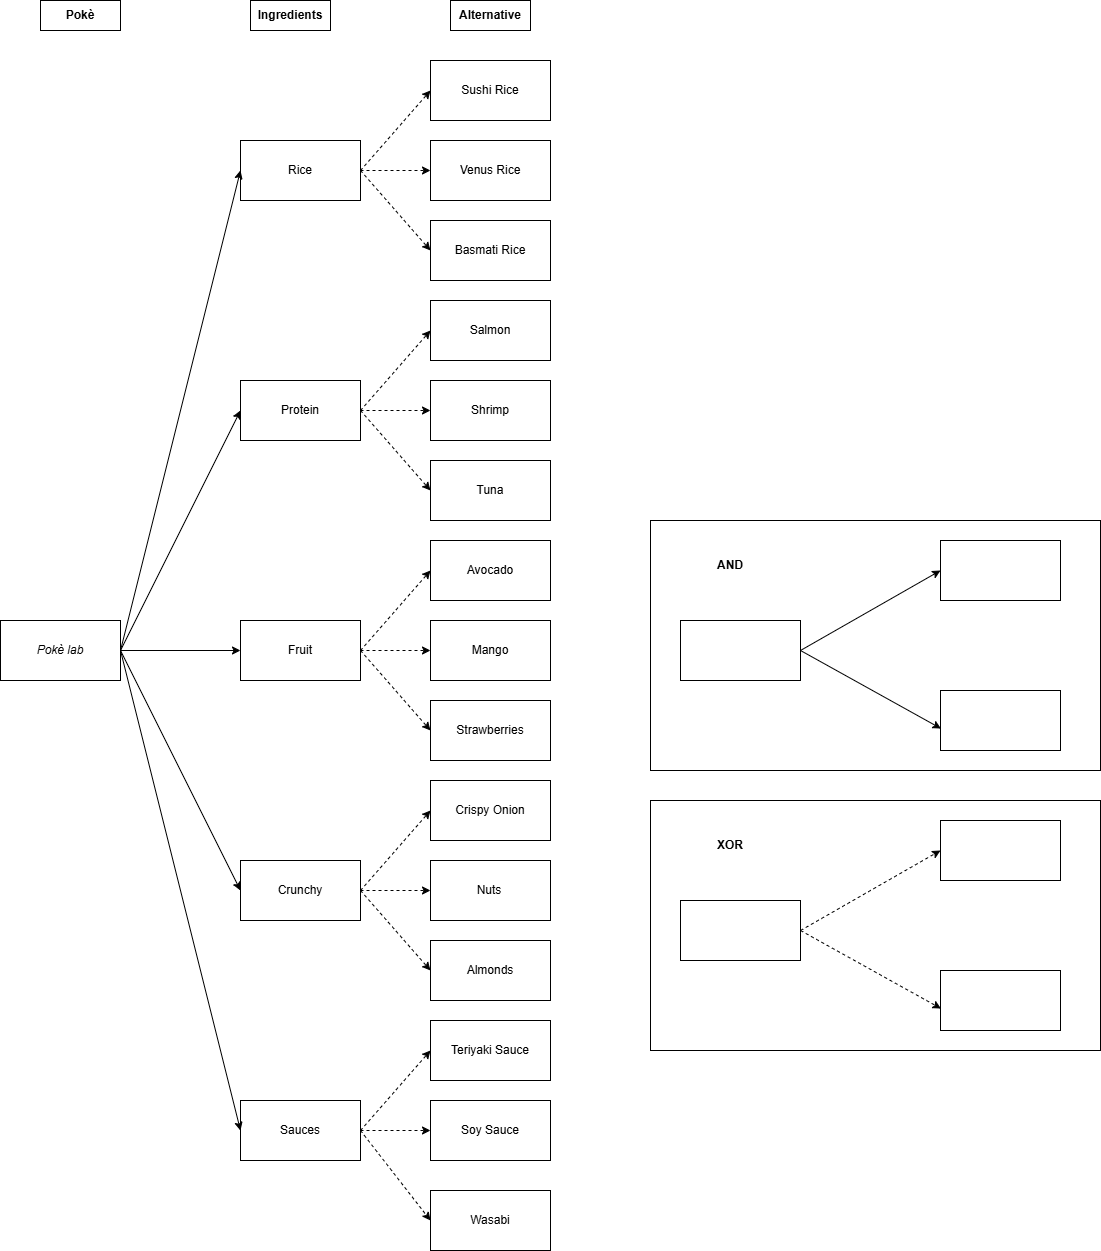

The diagram above was exported from draw.io. Its source (the exported page's mxGraphModel, read from the mxfile embedded in the PNG):
<mxGraphModel dx="1032" dy="1366" grid="1" gridSize="10" guides="1" tooltips="1" connect="1" arrows="1" fold="1" page="1" pageScale="1" pageWidth="583" pageHeight="827" math="0" shadow="0">
  <root>
    <mxCell id="0" />
    <mxCell id="1" parent="0" />
    <mxCell id="WrBVWkb9D9MAT0sHmPS7-1" value="" style="rounded=0;whiteSpace=wrap;html=1;labelBackgroundColor=none;" vertex="1" parent="1">
      <mxGeometry x="460" y="-60" width="80" height="30" as="geometry" />
    </mxCell>
    <mxCell id="WrBVWkb9D9MAT0sHmPS7-2" value="" style="rounded=0;whiteSpace=wrap;html=1;labelBackgroundColor=none;" vertex="1" parent="1">
      <mxGeometry x="260" y="-60" width="80" height="30" as="geometry" />
    </mxCell>
    <mxCell id="WrBVWkb9D9MAT0sHmPS7-3" value="" style="rounded=0;whiteSpace=wrap;html=1;labelBackgroundColor=none;" vertex="1" parent="1">
      <mxGeometry x="50" y="-60" width="80" height="30" as="geometry" />
    </mxCell>
    <mxCell id="WrBVWkb9D9MAT0sHmPS7-4" value="" style="rounded=0;whiteSpace=wrap;html=1;" vertex="1" parent="1">
      <mxGeometry x="660" y="460" width="450" height="250" as="geometry" />
    </mxCell>
    <mxCell id="WrBVWkb9D9MAT0sHmPS7-5" value="&lt;i&gt;Pokè lab&lt;/i&gt;" style="rounded=0;whiteSpace=wrap;html=1;" vertex="1" parent="1">
      <mxGeometry x="10" y="560" width="120" height="60" as="geometry" />
    </mxCell>
    <mxCell id="WrBVWkb9D9MAT0sHmPS7-6" value="" style="endArrow=classic;html=1;rounded=0;exitX=1;exitY=0.5;exitDx=0;exitDy=0;entryX=0;entryY=0.5;entryDx=0;entryDy=0;" edge="1" parent="1" source="WrBVWkb9D9MAT0sHmPS7-5" target="WrBVWkb9D9MAT0sHmPS7-7">
      <mxGeometry width="50" height="50" relative="1" as="geometry">
        <mxPoint x="260" y="300" as="sourcePoint" />
        <mxPoint x="310" y="250" as="targetPoint" />
      </mxGeometry>
    </mxCell>
    <mxCell id="WrBVWkb9D9MAT0sHmPS7-7" value="Protein" style="rounded=0;whiteSpace=wrap;html=1;" vertex="1" parent="1">
      <mxGeometry x="250" y="320" width="120" height="60" as="geometry" />
    </mxCell>
    <mxCell id="WrBVWkb9D9MAT0sHmPS7-8" value="Rice" style="rounded=0;whiteSpace=wrap;html=1;" vertex="1" parent="1">
      <mxGeometry x="250" y="80" width="120" height="60" as="geometry" />
    </mxCell>
    <mxCell id="WrBVWkb9D9MAT0sHmPS7-9" value="Sushi Rice" style="rounded=0;whiteSpace=wrap;html=1;" vertex="1" parent="1">
      <mxGeometry x="440" width="120" height="60" as="geometry" />
    </mxCell>
    <mxCell id="WrBVWkb9D9MAT0sHmPS7-10" value="Venus Rice" style="rounded=0;whiteSpace=wrap;html=1;" vertex="1" parent="1">
      <mxGeometry x="440" y="80" width="120" height="60" as="geometry" />
    </mxCell>
    <mxCell id="WrBVWkb9D9MAT0sHmPS7-11" value="Basmati Rice" style="rounded=0;whiteSpace=wrap;html=1;" vertex="1" parent="1">
      <mxGeometry x="440" y="160" width="120" height="60" as="geometry" />
    </mxCell>
    <mxCell id="WrBVWkb9D9MAT0sHmPS7-12" value="Salmon" style="rounded=0;whiteSpace=wrap;html=1;" vertex="1" parent="1">
      <mxGeometry x="440" y="240" width="120" height="60" as="geometry" />
    </mxCell>
    <mxCell id="WrBVWkb9D9MAT0sHmPS7-13" value="Shrimp" style="rounded=0;whiteSpace=wrap;html=1;" vertex="1" parent="1">
      <mxGeometry x="440" y="320" width="120" height="60" as="geometry" />
    </mxCell>
    <mxCell id="WrBVWkb9D9MAT0sHmPS7-14" value="Tuna" style="rounded=0;whiteSpace=wrap;html=1;" vertex="1" parent="1">
      <mxGeometry x="440" y="400" width="120" height="60" as="geometry" />
    </mxCell>
    <mxCell id="WrBVWkb9D9MAT0sHmPS7-15" value="Avocado" style="rounded=0;whiteSpace=wrap;html=1;" vertex="1" parent="1">
      <mxGeometry x="440" y="480" width="120" height="60" as="geometry" />
    </mxCell>
    <mxCell id="WrBVWkb9D9MAT0sHmPS7-16" value="Mango" style="rounded=0;whiteSpace=wrap;html=1;" vertex="1" parent="1">
      <mxGeometry x="440" y="560" width="120" height="60" as="geometry" />
    </mxCell>
    <mxCell id="WrBVWkb9D9MAT0sHmPS7-17" value="Strawberries" style="rounded=0;whiteSpace=wrap;html=1;" vertex="1" parent="1">
      <mxGeometry x="440" y="640" width="120" height="60" as="geometry" />
    </mxCell>
    <mxCell id="WrBVWkb9D9MAT0sHmPS7-18" value="Crispy Onion" style="rounded=0;whiteSpace=wrap;html=1;" vertex="1" parent="1">
      <mxGeometry x="440" y="720" width="120" height="60" as="geometry" />
    </mxCell>
    <mxCell id="WrBVWkb9D9MAT0sHmPS7-19" value="Nuts&lt;span style=&quot;white-space: pre;&quot;&gt;&#09;&lt;/span&gt;" style="rounded=0;whiteSpace=wrap;html=1;" vertex="1" parent="1">
      <mxGeometry x="440" y="800" width="120" height="60" as="geometry" />
    </mxCell>
    <mxCell id="WrBVWkb9D9MAT0sHmPS7-20" value="Almonds" style="rounded=0;whiteSpace=wrap;html=1;" vertex="1" parent="1">
      <mxGeometry x="440" y="880" width="120" height="60" as="geometry" />
    </mxCell>
    <mxCell id="WrBVWkb9D9MAT0sHmPS7-21" value="Teriyaki Sauce" style="rounded=0;whiteSpace=wrap;html=1;" vertex="1" parent="1">
      <mxGeometry x="440" y="960" width="120" height="60" as="geometry" />
    </mxCell>
    <mxCell id="WrBVWkb9D9MAT0sHmPS7-22" value="Wasabi" style="rounded=0;whiteSpace=wrap;html=1;" vertex="1" parent="1">
      <mxGeometry x="440" y="1130" width="120" height="60" as="geometry" />
    </mxCell>
    <mxCell id="WrBVWkb9D9MAT0sHmPS7-23" value="Soy Sauce" style="rounded=0;whiteSpace=wrap;html=1;" vertex="1" parent="1">
      <mxGeometry x="440" y="1040" width="120" height="60" as="geometry" />
    </mxCell>
    <mxCell id="WrBVWkb9D9MAT0sHmPS7-26" value="" style="endArrow=classic;html=1;rounded=0;entryX=0;entryY=0.5;entryDx=0;entryDy=0;dashed=1;" edge="1" parent="1" target="WrBVWkb9D9MAT0sHmPS7-9">
      <mxGeometry width="50" height="50" relative="1" as="geometry">
        <mxPoint x="370" y="110" as="sourcePoint" />
        <mxPoint x="310" y="230" as="targetPoint" />
      </mxGeometry>
    </mxCell>
    <mxCell id="WrBVWkb9D9MAT0sHmPS7-27" value="" style="endArrow=classic;html=1;rounded=0;entryX=0;entryY=0.5;entryDx=0;entryDy=0;dashed=1;exitX=1;exitY=0.5;exitDx=0;exitDy=0;" edge="1" parent="1" source="WrBVWkb9D9MAT0sHmPS7-8" target="WrBVWkb9D9MAT0sHmPS7-10">
      <mxGeometry width="50" height="50" relative="1" as="geometry">
        <mxPoint x="380" y="120" as="sourcePoint" />
        <mxPoint x="450" y="40" as="targetPoint" />
      </mxGeometry>
    </mxCell>
    <mxCell id="WrBVWkb9D9MAT0sHmPS7-28" value="" style="endArrow=classic;html=1;rounded=0;entryX=0;entryY=0.5;entryDx=0;entryDy=0;dashed=1;exitX=1;exitY=0.5;exitDx=0;exitDy=0;" edge="1" parent="1" source="WrBVWkb9D9MAT0sHmPS7-8" target="WrBVWkb9D9MAT0sHmPS7-11">
      <mxGeometry width="50" height="50" relative="1" as="geometry">
        <mxPoint x="380" y="120" as="sourcePoint" />
        <mxPoint x="450" y="120" as="targetPoint" />
      </mxGeometry>
    </mxCell>
    <mxCell id="WrBVWkb9D9MAT0sHmPS7-29" value="" style="endArrow=classic;html=1;rounded=0;entryX=0;entryY=0.5;entryDx=0;entryDy=0;dashed=1;exitX=1;exitY=0.5;exitDx=0;exitDy=0;" edge="1" parent="1" source="WrBVWkb9D9MAT0sHmPS7-7" target="WrBVWkb9D9MAT0sHmPS7-12">
      <mxGeometry width="50" height="50" relative="1" as="geometry">
        <mxPoint x="380" y="120" as="sourcePoint" />
        <mxPoint x="450" y="200" as="targetPoint" />
      </mxGeometry>
    </mxCell>
    <mxCell id="WrBVWkb9D9MAT0sHmPS7-30" value="" style="endArrow=classic;html=1;rounded=0;entryX=0;entryY=0.5;entryDx=0;entryDy=0;dashed=1;exitX=1;exitY=0.5;exitDx=0;exitDy=0;" edge="1" parent="1" source="WrBVWkb9D9MAT0sHmPS7-7" target="WrBVWkb9D9MAT0sHmPS7-13">
      <mxGeometry width="50" height="50" relative="1" as="geometry">
        <mxPoint x="380" y="360" as="sourcePoint" />
        <mxPoint x="450" y="280" as="targetPoint" />
      </mxGeometry>
    </mxCell>
    <mxCell id="WrBVWkb9D9MAT0sHmPS7-31" value="" style="endArrow=classic;html=1;rounded=0;entryX=0;entryY=0.5;entryDx=0;entryDy=0;dashed=1;exitX=1;exitY=0.5;exitDx=0;exitDy=0;" edge="1" parent="1" source="WrBVWkb9D9MAT0sHmPS7-7" target="WrBVWkb9D9MAT0sHmPS7-14">
      <mxGeometry width="50" height="50" relative="1" as="geometry">
        <mxPoint x="380" y="360" as="sourcePoint" />
        <mxPoint x="450" y="360" as="targetPoint" />
      </mxGeometry>
    </mxCell>
    <mxCell id="WrBVWkb9D9MAT0sHmPS7-32" value="Fruit" style="rounded=0;whiteSpace=wrap;html=1;" vertex="1" parent="1">
      <mxGeometry x="250" y="560" width="120" height="60" as="geometry" />
    </mxCell>
    <mxCell id="WrBVWkb9D9MAT0sHmPS7-33" value="" style="endArrow=classic;html=1;rounded=0;entryX=0;entryY=0.5;entryDx=0;entryDy=0;dashed=1;exitX=1;exitY=0.5;exitDx=0;exitDy=0;" edge="1" parent="1" source="WrBVWkb9D9MAT0sHmPS7-32" target="WrBVWkb9D9MAT0sHmPS7-15">
      <mxGeometry width="50" height="50" relative="1" as="geometry">
        <mxPoint x="380" y="360" as="sourcePoint" />
        <mxPoint x="450" y="440" as="targetPoint" />
      </mxGeometry>
    </mxCell>
    <mxCell id="WrBVWkb9D9MAT0sHmPS7-34" value="" style="endArrow=classic;html=1;rounded=0;entryX=0;entryY=0.5;entryDx=0;entryDy=0;dashed=1;exitX=1;exitY=0.5;exitDx=0;exitDy=0;" edge="1" parent="1" source="WrBVWkb9D9MAT0sHmPS7-32" target="WrBVWkb9D9MAT0sHmPS7-16">
      <mxGeometry width="50" height="50" relative="1" as="geometry">
        <mxPoint x="380" y="600" as="sourcePoint" />
        <mxPoint x="450" y="520" as="targetPoint" />
      </mxGeometry>
    </mxCell>
    <mxCell id="WrBVWkb9D9MAT0sHmPS7-35" value="" style="endArrow=classic;html=1;rounded=0;entryX=0;entryY=0.5;entryDx=0;entryDy=0;dashed=1;exitX=1;exitY=0.5;exitDx=0;exitDy=0;" edge="1" parent="1" source="WrBVWkb9D9MAT0sHmPS7-32" target="WrBVWkb9D9MAT0sHmPS7-17">
      <mxGeometry width="50" height="50" relative="1" as="geometry">
        <mxPoint x="380" y="600" as="sourcePoint" />
        <mxPoint x="450" y="600" as="targetPoint" />
      </mxGeometry>
    </mxCell>
    <mxCell id="WrBVWkb9D9MAT0sHmPS7-36" value="Crunchy" style="rounded=0;whiteSpace=wrap;html=1;" vertex="1" parent="1">
      <mxGeometry x="250" y="800" width="120" height="60" as="geometry" />
    </mxCell>
    <mxCell id="WrBVWkb9D9MAT0sHmPS7-37" value="" style="endArrow=classic;html=1;rounded=0;entryX=0;entryY=0.5;entryDx=0;entryDy=0;dashed=1;exitX=1;exitY=0.5;exitDx=0;exitDy=0;" edge="1" parent="1" source="WrBVWkb9D9MAT0sHmPS7-36" target="WrBVWkb9D9MAT0sHmPS7-18">
      <mxGeometry width="50" height="50" relative="1" as="geometry">
        <mxPoint x="380" y="600" as="sourcePoint" />
        <mxPoint x="450" y="680" as="targetPoint" />
      </mxGeometry>
    </mxCell>
    <mxCell id="WrBVWkb9D9MAT0sHmPS7-38" value="" style="endArrow=classic;html=1;rounded=0;entryX=0;entryY=0.5;entryDx=0;entryDy=0;dashed=1;exitX=1;exitY=0.5;exitDx=0;exitDy=0;" edge="1" parent="1" source="WrBVWkb9D9MAT0sHmPS7-36" target="WrBVWkb9D9MAT0sHmPS7-19">
      <mxGeometry width="50" height="50" relative="1" as="geometry">
        <mxPoint x="380" y="830" as="sourcePoint" />
        <mxPoint x="450" y="760" as="targetPoint" />
      </mxGeometry>
    </mxCell>
    <mxCell id="WrBVWkb9D9MAT0sHmPS7-39" value="" style="endArrow=classic;html=1;rounded=0;entryX=0;entryY=0.5;entryDx=0;entryDy=0;dashed=1;exitX=1;exitY=0.5;exitDx=0;exitDy=0;" edge="1" parent="1" source="WrBVWkb9D9MAT0sHmPS7-36" target="WrBVWkb9D9MAT0sHmPS7-20">
      <mxGeometry width="50" height="50" relative="1" as="geometry">
        <mxPoint x="380" y="840" as="sourcePoint" />
        <mxPoint x="450" y="840" as="targetPoint" />
      </mxGeometry>
    </mxCell>
    <mxCell id="WrBVWkb9D9MAT0sHmPS7-40" value="Sauces" style="rounded=0;whiteSpace=wrap;html=1;" vertex="1" parent="1">
      <mxGeometry x="250" y="1040" width="120" height="60" as="geometry" />
    </mxCell>
    <mxCell id="WrBVWkb9D9MAT0sHmPS7-41" value="" style="endArrow=classic;html=1;rounded=0;entryX=0;entryY=0.5;entryDx=0;entryDy=0;dashed=1;exitX=1;exitY=0.5;exitDx=0;exitDy=0;" edge="1" parent="1" source="WrBVWkb9D9MAT0sHmPS7-40" target="WrBVWkb9D9MAT0sHmPS7-21">
      <mxGeometry width="50" height="50" relative="1" as="geometry">
        <mxPoint x="380" y="840" as="sourcePoint" />
        <mxPoint x="450" y="920" as="targetPoint" />
      </mxGeometry>
    </mxCell>
    <mxCell id="WrBVWkb9D9MAT0sHmPS7-42" value="" style="endArrow=classic;html=1;rounded=0;entryX=0;entryY=0.5;entryDx=0;entryDy=0;dashed=1;exitX=1;exitY=0.5;exitDx=0;exitDy=0;" edge="1" parent="1" source="WrBVWkb9D9MAT0sHmPS7-40" target="WrBVWkb9D9MAT0sHmPS7-23">
      <mxGeometry width="50" height="50" relative="1" as="geometry">
        <mxPoint x="380" y="1080" as="sourcePoint" />
        <mxPoint x="450" y="1000" as="targetPoint" />
      </mxGeometry>
    </mxCell>
    <mxCell id="WrBVWkb9D9MAT0sHmPS7-43" value="" style="endArrow=classic;html=1;rounded=0;entryX=0;entryY=0.5;entryDx=0;entryDy=0;dashed=1;exitX=1;exitY=0.5;exitDx=0;exitDy=0;" edge="1" parent="1" source="WrBVWkb9D9MAT0sHmPS7-40" target="WrBVWkb9D9MAT0sHmPS7-22">
      <mxGeometry width="50" height="50" relative="1" as="geometry">
        <mxPoint x="380" y="1080" as="sourcePoint" />
        <mxPoint x="450" y="1080" as="targetPoint" />
      </mxGeometry>
    </mxCell>
    <mxCell id="WrBVWkb9D9MAT0sHmPS7-49" value="" style="endArrow=classic;html=1;rounded=0;exitX=1;exitY=0.5;exitDx=0;exitDy=0;entryX=0;entryY=0.5;entryDx=0;entryDy=0;" edge="1" parent="1" source="WrBVWkb9D9MAT0sHmPS7-5" target="WrBVWkb9D9MAT0sHmPS7-32">
      <mxGeometry width="50" height="50" relative="1" as="geometry">
        <mxPoint x="160" y="720" as="sourcePoint" />
        <mxPoint x="260" y="360" as="targetPoint" />
      </mxGeometry>
    </mxCell>
    <mxCell id="WrBVWkb9D9MAT0sHmPS7-50" value="" style="endArrow=classic;html=1;rounded=0;exitX=1;exitY=0.5;exitDx=0;exitDy=0;entryX=0;entryY=0.5;entryDx=0;entryDy=0;" edge="1" parent="1" source="WrBVWkb9D9MAT0sHmPS7-5" target="WrBVWkb9D9MAT0sHmPS7-36">
      <mxGeometry width="50" height="50" relative="1" as="geometry">
        <mxPoint x="160" y="720" as="sourcePoint" />
        <mxPoint x="260" y="600" as="targetPoint" />
      </mxGeometry>
    </mxCell>
    <mxCell id="WrBVWkb9D9MAT0sHmPS7-51" value="" style="endArrow=classic;html=1;rounded=0;entryX=0;entryY=0.5;entryDx=0;entryDy=0;exitX=1;exitY=0.5;exitDx=0;exitDy=0;" edge="1" parent="1" target="WrBVWkb9D9MAT0sHmPS7-40" source="WrBVWkb9D9MAT0sHmPS7-5">
      <mxGeometry width="50" height="50" relative="1" as="geometry">
        <mxPoint x="150" y="720" as="sourcePoint" />
        <mxPoint x="260" y="840" as="targetPoint" />
      </mxGeometry>
    </mxCell>
    <mxCell id="WrBVWkb9D9MAT0sHmPS7-52" value="" style="endArrow=classic;html=1;rounded=0;exitX=1;exitY=0.5;exitDx=0;exitDy=0;entryX=0;entryY=0.5;entryDx=0;entryDy=0;" edge="1" parent="1" source="WrBVWkb9D9MAT0sHmPS7-5" target="WrBVWkb9D9MAT0sHmPS7-8">
      <mxGeometry width="50" height="50" relative="1" as="geometry">
        <mxPoint x="160" y="730" as="sourcePoint" />
        <mxPoint x="260" y="360" as="targetPoint" />
      </mxGeometry>
    </mxCell>
    <mxCell id="WrBVWkb9D9MAT0sHmPS7-54" value="" style="rounded=0;whiteSpace=wrap;html=1;" vertex="1" parent="1">
      <mxGeometry x="690" y="560" width="120" height="60" as="geometry" />
    </mxCell>
    <mxCell id="WrBVWkb9D9MAT0sHmPS7-55" value="" style="endArrow=classic;html=1;rounded=0;exitX=1;exitY=0.5;exitDx=0;exitDy=0;" edge="1" parent="1" source="WrBVWkb9D9MAT0sHmPS7-54">
      <mxGeometry width="50" height="50" relative="1" as="geometry">
        <mxPoint x="160" y="730" as="sourcePoint" />
        <mxPoint x="950" y="510" as="targetPoint" />
      </mxGeometry>
    </mxCell>
    <mxCell id="WrBVWkb9D9MAT0sHmPS7-56" value="" style="rounded=0;whiteSpace=wrap;html=1;" vertex="1" parent="1">
      <mxGeometry x="950" y="480" width="120" height="60" as="geometry" />
    </mxCell>
    <mxCell id="WrBVWkb9D9MAT0sHmPS7-57" value="" style="rounded=0;whiteSpace=wrap;html=1;" vertex="1" parent="1">
      <mxGeometry x="950" y="630" width="120" height="60" as="geometry" />
    </mxCell>
    <mxCell id="WrBVWkb9D9MAT0sHmPS7-58" value="" style="endArrow=classic;html=1;rounded=0;exitX=1;exitY=0.5;exitDx=0;exitDy=0;entryX=0.004;entryY=0.634;entryDx=0;entryDy=0;entryPerimeter=0;" edge="1" parent="1" source="WrBVWkb9D9MAT0sHmPS7-54" target="WrBVWkb9D9MAT0sHmPS7-57">
      <mxGeometry width="50" height="50" relative="1" as="geometry">
        <mxPoint x="820" y="600" as="sourcePoint" />
        <mxPoint x="960" y="520" as="targetPoint" />
      </mxGeometry>
    </mxCell>
    <mxCell id="WrBVWkb9D9MAT0sHmPS7-59" value="AND" style="text;html=1;align=center;verticalAlign=middle;whiteSpace=wrap;rounded=0;fontStyle=1" vertex="1" parent="1">
      <mxGeometry x="710" y="490" width="60" height="30" as="geometry" />
    </mxCell>
    <mxCell id="WrBVWkb9D9MAT0sHmPS7-60" value="" style="rounded=0;whiteSpace=wrap;html=1;" vertex="1" parent="1">
      <mxGeometry x="660" y="740" width="450" height="250" as="geometry" />
    </mxCell>
    <mxCell id="WrBVWkb9D9MAT0sHmPS7-61" value="" style="rounded=0;whiteSpace=wrap;html=1;" vertex="1" parent="1">
      <mxGeometry x="690" y="840" width="120" height="60" as="geometry" />
    </mxCell>
    <mxCell id="WrBVWkb9D9MAT0sHmPS7-62" value="" style="endArrow=classic;html=1;rounded=0;exitX=1;exitY=0.5;exitDx=0;exitDy=0;dashed=1;" edge="1" parent="1" source="WrBVWkb9D9MAT0sHmPS7-61">
      <mxGeometry width="50" height="50" relative="1" as="geometry">
        <mxPoint x="160" y="1010" as="sourcePoint" />
        <mxPoint x="950" y="790" as="targetPoint" />
      </mxGeometry>
    </mxCell>
    <mxCell id="WrBVWkb9D9MAT0sHmPS7-63" value="" style="rounded=0;whiteSpace=wrap;html=1;" vertex="1" parent="1">
      <mxGeometry x="950" y="760" width="120" height="60" as="geometry" />
    </mxCell>
    <mxCell id="WrBVWkb9D9MAT0sHmPS7-64" value="" style="rounded=0;whiteSpace=wrap;html=1;" vertex="1" parent="1">
      <mxGeometry x="950" y="910" width="120" height="60" as="geometry" />
    </mxCell>
    <mxCell id="WrBVWkb9D9MAT0sHmPS7-65" value="" style="endArrow=classic;html=1;rounded=0;exitX=1;exitY=0.5;exitDx=0;exitDy=0;entryX=0.004;entryY=0.634;entryDx=0;entryDy=0;entryPerimeter=0;dashed=1;" edge="1" parent="1" source="WrBVWkb9D9MAT0sHmPS7-61" target="WrBVWkb9D9MAT0sHmPS7-64">
      <mxGeometry width="50" height="50" relative="1" as="geometry">
        <mxPoint x="820" y="880" as="sourcePoint" />
        <mxPoint x="960" y="800" as="targetPoint" />
      </mxGeometry>
    </mxCell>
    <mxCell id="WrBVWkb9D9MAT0sHmPS7-66" value="&lt;b&gt;XOR&lt;/b&gt;" style="text;html=1;align=center;verticalAlign=middle;whiteSpace=wrap;rounded=0;" vertex="1" parent="1">
      <mxGeometry x="710" y="770" width="60" height="30" as="geometry" />
    </mxCell>
    <mxCell id="WrBVWkb9D9MAT0sHmPS7-67" value="&lt;b&gt;Alternative&lt;/b&gt;" style="text;html=1;align=center;verticalAlign=middle;whiteSpace=wrap;rounded=0;" vertex="1" parent="1">
      <mxGeometry x="470" y="-60" width="60" height="30" as="geometry" />
    </mxCell>
    <mxCell id="WrBVWkb9D9MAT0sHmPS7-68" value="&lt;b&gt;Ingredients&lt;/b&gt;" style="text;html=1;align=center;verticalAlign=middle;whiteSpace=wrap;rounded=0;" vertex="1" parent="1">
      <mxGeometry x="270" y="-60" width="60" height="30" as="geometry" />
    </mxCell>
    <mxCell id="WrBVWkb9D9MAT0sHmPS7-69" value="Pokè" style="text;html=1;align=center;verticalAlign=middle;whiteSpace=wrap;rounded=0;fontStyle=1" vertex="1" parent="1">
      <mxGeometry x="60" y="-60" width="60" height="30" as="geometry" />
    </mxCell>
  </root>
</mxGraphModel>